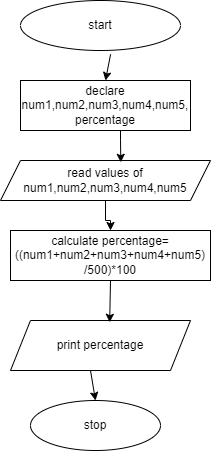

The diagram above was exported from draw.io. Its source (the exported page's mxGraphModel, read from the mxfile embedded in the PNG):
<mxGraphModel dx="1050" dy="573" grid="1" gridSize="10" guides="1" tooltips="1" connect="1" arrows="1" fold="1" page="1" pageScale="1" pageWidth="850" pageHeight="1100" math="0" shadow="0">
  <root>
    <mxCell id="0" />
    <mxCell id="1" parent="0" />
    <mxCell id="1Dt7LR9Fy_T0SjPnN6Wg-1" value="start" style="ellipse;whiteSpace=wrap;html=1;" vertex="1" parent="1">
      <mxGeometry x="340" y="40" width="160" height="50" as="geometry" />
    </mxCell>
    <mxCell id="1Dt7LR9Fy_T0SjPnN6Wg-12" value="" style="edgeStyle=orthogonalEdgeStyle;rounded=0;orthogonalLoop=1;jettySize=auto;html=1;exitX=0.5;exitY=1;exitDx=0;exitDy=0;" edge="1" parent="1" source="1Dt7LR9Fy_T0SjPnN6Wg-3" target="1Dt7LR9Fy_T0SjPnN6Wg-4">
      <mxGeometry relative="1" as="geometry" />
    </mxCell>
    <mxCell id="1Dt7LR9Fy_T0SjPnN6Wg-2" value="declare num1,num2,num3,num4,num5,&lt;br&gt;percentage" style="rounded=0;whiteSpace=wrap;html=1;" vertex="1" parent="1">
      <mxGeometry x="340" y="120" width="170" height="50" as="geometry" />
    </mxCell>
    <mxCell id="1Dt7LR9Fy_T0SjPnN6Wg-3" value="read values of num1,num2,num3,num4,num5" style="shape=parallelogram;perimeter=parallelogramPerimeter;whiteSpace=wrap;html=1;fixedSize=1;" vertex="1" parent="1">
      <mxGeometry x="320" y="200" width="210" height="40" as="geometry" />
    </mxCell>
    <mxCell id="1Dt7LR9Fy_T0SjPnN6Wg-4" value="calculate percentage=((num1+num2+num3+num4+num5)&lt;br&gt;/500)*100" style="rounded=0;whiteSpace=wrap;html=1;" vertex="1" parent="1">
      <mxGeometry x="330" y="270" width="200" height="50" as="geometry" />
    </mxCell>
    <mxCell id="1Dt7LR9Fy_T0SjPnN6Wg-5" value="print percentage" style="shape=parallelogram;perimeter=parallelogramPerimeter;whiteSpace=wrap;html=1;fixedSize=1;" vertex="1" parent="1">
      <mxGeometry x="330" y="360" width="180" height="50" as="geometry" />
    </mxCell>
    <mxCell id="1Dt7LR9Fy_T0SjPnN6Wg-6" value="stop" style="ellipse;whiteSpace=wrap;html=1;" vertex="1" parent="1">
      <mxGeometry x="350" y="440" width="130" height="50" as="geometry" />
    </mxCell>
    <mxCell id="1Dt7LR9Fy_T0SjPnN6Wg-7" value="" style="endArrow=classic;html=1;rounded=0;entryX=0.551;entryY=0.036;entryDx=0;entryDy=0;entryPerimeter=0;exitX=0.5;exitY=1;exitDx=0;exitDy=0;" edge="1" parent="1" source="1Dt7LR9Fy_T0SjPnN6Wg-4" target="1Dt7LR9Fy_T0SjPnN6Wg-5">
      <mxGeometry width="50" height="50" relative="1" as="geometry">
        <mxPoint x="400" y="290" as="sourcePoint" />
        <mxPoint x="450" y="240" as="targetPoint" />
      </mxGeometry>
    </mxCell>
    <mxCell id="1Dt7LR9Fy_T0SjPnN6Wg-13" value="" style="endArrow=classic;html=1;rounded=0;entryX=0.573;entryY=0.045;entryDx=0;entryDy=0;entryPerimeter=0;" edge="1" parent="1" target="1Dt7LR9Fy_T0SjPnN6Wg-3">
      <mxGeometry width="50" height="50" relative="1" as="geometry">
        <mxPoint x="440" y="180" as="sourcePoint" />
        <mxPoint x="450" y="200" as="targetPoint" />
        <Array as="points">
          <mxPoint x="440" y="170" />
          <mxPoint x="440" y="180" />
        </Array>
      </mxGeometry>
    </mxCell>
    <mxCell id="1Dt7LR9Fy_T0SjPnN6Wg-14" value="" style="endArrow=classic;html=1;rounded=0;entryX=0.5;entryY=0;entryDx=0;entryDy=0;" edge="1" parent="1" target="1Dt7LR9Fy_T0SjPnN6Wg-6">
      <mxGeometry width="50" height="50" relative="1" as="geometry">
        <mxPoint x="410" y="410" as="sourcePoint" />
        <mxPoint x="450" y="240" as="targetPoint" />
      </mxGeometry>
    </mxCell>
    <mxCell id="1Dt7LR9Fy_T0SjPnN6Wg-15" value="" style="endArrow=classic;html=1;rounded=0;exitX=0.563;exitY=1.076;exitDx=0;exitDy=0;exitPerimeter=0;entryX=0.5;entryY=0;entryDx=0;entryDy=0;" edge="1" parent="1" source="1Dt7LR9Fy_T0SjPnN6Wg-1" target="1Dt7LR9Fy_T0SjPnN6Wg-2">
      <mxGeometry width="50" height="50" relative="1" as="geometry">
        <mxPoint x="400" y="290" as="sourcePoint" />
        <mxPoint x="430" y="110" as="targetPoint" />
      </mxGeometry>
    </mxCell>
  </root>
</mxGraphModel>